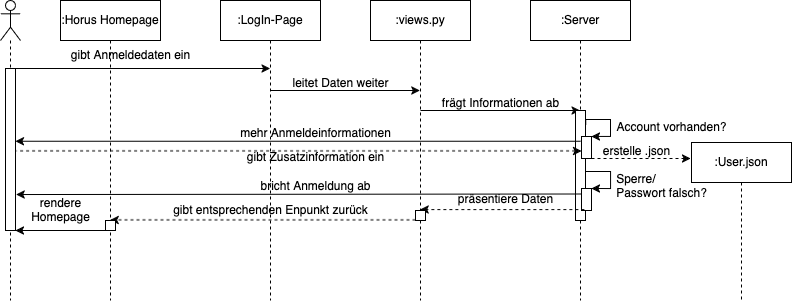

The diagram above was exported from draw.io. Its source (the exported page's mxGraphModel, read from the mxfile embedded in the PNG):
<mxGraphModel dx="1833" dy="918" grid="1" gridSize="10" guides="1" tooltips="1" connect="1" arrows="1" fold="1" page="1" pageScale="1" pageWidth="827" pageHeight="1169" math="0" shadow="0">
  <root>
    <mxCell id="0" />
    <mxCell id="1" parent="0" />
    <mxCell id="k_Ei3SZ8Xsn4BNVLhXqo-8" value="" style="shape=umlLifeline;perimeter=lifelinePerimeter;whiteSpace=wrap;html=1;container=1;dropTarget=0;collapsible=0;recursiveResize=0;outlineConnect=0;portConstraint=eastwest;newEdgeStyle={&quot;curved&quot;:0,&quot;rounded&quot;:0};participant=umlActor;" vertex="1" parent="1">
      <mxGeometry x="-70" y="360" width="20" height="300" as="geometry" />
    </mxCell>
    <mxCell id="k_Ei3SZ8Xsn4BNVLhXqo-9" value=":LogIn-Page" style="shape=umlLifeline;perimeter=lifelinePerimeter;whiteSpace=wrap;html=1;container=1;dropTarget=0;collapsible=0;recursiveResize=0;outlineConnect=0;portConstraint=eastwest;newEdgeStyle={&quot;curved&quot;:0,&quot;rounded&quot;:0};" vertex="1" parent="1">
      <mxGeometry x="150" y="360" width="100" height="300" as="geometry" />
    </mxCell>
    <mxCell id="k_Ei3SZ8Xsn4BNVLhXqo-10" value=":views.py" style="shape=umlLifeline;perimeter=lifelinePerimeter;whiteSpace=wrap;html=1;container=1;dropTarget=0;collapsible=0;recursiveResize=0;outlineConnect=0;portConstraint=eastwest;newEdgeStyle={&quot;curved&quot;:0,&quot;rounded&quot;:0};" vertex="1" parent="1">
      <mxGeometry x="300" y="360" width="100" height="300" as="geometry" />
    </mxCell>
    <mxCell id="k_Ei3SZ8Xsn4BNVLhXqo-11" value=":Server" style="shape=umlLifeline;perimeter=lifelinePerimeter;whiteSpace=wrap;html=1;container=1;dropTarget=0;collapsible=0;recursiveResize=0;outlineConnect=0;portConstraint=eastwest;newEdgeStyle={&quot;curved&quot;:0,&quot;rounded&quot;:0};" vertex="1" parent="1">
      <mxGeometry x="460" y="360" width="100" height="300" as="geometry" />
    </mxCell>
    <mxCell id="k_Ei3SZ8Xsn4BNVLhXqo-13" value="" style="endArrow=classic;html=1;rounded=0;exitX=1;exitY=0;exitDx=0;exitDy=0;" edge="1" parent="1" source="k_Ei3SZ8Xsn4BNVLhXqo-17" target="k_Ei3SZ8Xsn4BNVLhXqo-9">
      <mxGeometry width="50" height="50" relative="1" as="geometry">
        <mxPoint x="59.16666666666674" y="430" as="sourcePoint" />
        <mxPoint x="189.5" y="430" as="targetPoint" />
      </mxGeometry>
    </mxCell>
    <mxCell id="k_Ei3SZ8Xsn4BNVLhXqo-14" value="gibt Anmeldedaten ein" style="text;html=1;align=center;verticalAlign=middle;resizable=0;points=[];autosize=1;strokeColor=none;fillColor=none;" vertex="1" parent="1">
      <mxGeometry x="-10" y="400" width="140" height="30" as="geometry" />
    </mxCell>
    <mxCell id="k_Ei3SZ8Xsn4BNVLhXqo-17" value="" style="rounded=0;whiteSpace=wrap;html=1;" vertex="1" parent="1">
      <mxGeometry x="-65" y="428" width="10" height="162" as="geometry" />
    </mxCell>
    <mxCell id="k_Ei3SZ8Xsn4BNVLhXqo-18" value="" style="endArrow=classic;html=1;rounded=0;" edge="1" parent="1">
      <mxGeometry width="50" height="50" relative="1" as="geometry">
        <mxPoint x="199.99521739130438" y="450" as="sourcePoint" />
        <mxPoint x="349.43" y="450" as="targetPoint" />
      </mxGeometry>
    </mxCell>
    <mxCell id="k_Ei3SZ8Xsn4BNVLhXqo-19" value="leitet Daten weiter" style="text;html=1;align=center;verticalAlign=middle;resizable=0;points=[];autosize=1;strokeColor=none;fillColor=none;" vertex="1" parent="1">
      <mxGeometry x="210" y="428" width="120" height="30" as="geometry" />
    </mxCell>
    <mxCell id="k_Ei3SZ8Xsn4BNVLhXqo-20" value="" style="endArrow=classic;html=1;rounded=0;" edge="1" parent="1" target="k_Ei3SZ8Xsn4BNVLhXqo-11">
      <mxGeometry width="50" height="50" relative="1" as="geometry">
        <mxPoint x="350" y="470" as="sourcePoint" />
        <mxPoint x="499.43" y="470" as="targetPoint" />
      </mxGeometry>
    </mxCell>
    <mxCell id="k_Ei3SZ8Xsn4BNVLhXqo-21" value="frägt Informationen ab" style="text;html=1;align=center;verticalAlign=middle;resizable=0;points=[];autosize=1;strokeColor=none;fillColor=none;" vertex="1" parent="1">
      <mxGeometry x="360" y="448" width="140" height="30" as="geometry" />
    </mxCell>
    <mxCell id="k_Ei3SZ8Xsn4BNVLhXqo-24" style="edgeStyle=orthogonalEdgeStyle;rounded=0;orthogonalLoop=1;jettySize=auto;html=1;exitX=1.029;exitY=0.133;exitDx=0;exitDy=0;entryX=1;entryY=0;entryDx=0;entryDy=0;exitPerimeter=0;" edge="1" parent="1" source="k_Ei3SZ8Xsn4BNVLhXqo-22" target="k_Ei3SZ8Xsn4BNVLhXqo-23">
      <mxGeometry relative="1" as="geometry">
        <Array as="points">
          <mxPoint x="540" y="479" />
          <mxPoint x="540" y="496" />
        </Array>
      </mxGeometry>
    </mxCell>
    <mxCell id="k_Ei3SZ8Xsn4BNVLhXqo-22" value="" style="rounded=0;whiteSpace=wrap;html=1;" vertex="1" parent="1">
      <mxGeometry x="505" y="470" width="10" height="110" as="geometry" />
    </mxCell>
    <mxCell id="k_Ei3SZ8Xsn4BNVLhXqo-23" value="" style="rounded=0;whiteSpace=wrap;html=1;" vertex="1" parent="1">
      <mxGeometry x="511" y="496" width="10" height="22" as="geometry" />
    </mxCell>
    <mxCell id="k_Ei3SZ8Xsn4BNVLhXqo-25" value="Account vorhanden?" style="text;html=1;align=center;verticalAlign=middle;resizable=0;points=[];autosize=1;strokeColor=none;fillColor=none;" vertex="1" parent="1">
      <mxGeometry x="536" y="472" width="130" height="30" as="geometry" />
    </mxCell>
    <mxCell id="k_Ei3SZ8Xsn4BNVLhXqo-26" value=":User.json" style="shape=umlLifeline;perimeter=lifelinePerimeter;whiteSpace=wrap;html=1;container=1;dropTarget=0;collapsible=0;recursiveResize=0;outlineConnect=0;portConstraint=eastwest;newEdgeStyle={&quot;curved&quot;:0,&quot;rounded&quot;:0};" vertex="1" parent="1">
      <mxGeometry x="621" y="502" width="100" height="158" as="geometry" />
    </mxCell>
    <mxCell id="k_Ei3SZ8Xsn4BNVLhXqo-27" value="" style="endArrow=classic;html=1;rounded=0;exitX=1;exitY=1;exitDx=0;exitDy=0;dashed=1;" edge="1" parent="1" source="k_Ei3SZ8Xsn4BNVLhXqo-23">
      <mxGeometry width="50" height="50" relative="1" as="geometry">
        <mxPoint x="536" y="618" as="sourcePoint" />
        <mxPoint x="620" y="518" as="targetPoint" />
      </mxGeometry>
    </mxCell>
    <mxCell id="k_Ei3SZ8Xsn4BNVLhXqo-29" value="erstelle .json" style="text;html=1;align=center;verticalAlign=middle;resizable=0;points=[];autosize=1;strokeColor=none;fillColor=none;" vertex="1" parent="1">
      <mxGeometry x="521" y="496" width="90" height="30" as="geometry" />
    </mxCell>
    <mxCell id="k_Ei3SZ8Xsn4BNVLhXqo-30" value="" style="rounded=0;whiteSpace=wrap;html=1;" vertex="1" parent="1">
      <mxGeometry x="511" y="548" width="10" height="22" as="geometry" />
    </mxCell>
    <mxCell id="k_Ei3SZ8Xsn4BNVLhXqo-31" style="edgeStyle=orthogonalEdgeStyle;rounded=0;orthogonalLoop=1;jettySize=auto;html=1;exitX=1.029;exitY=0.133;exitDx=0;exitDy=0;entryX=1;entryY=0;entryDx=0;entryDy=0;exitPerimeter=0;" edge="1" parent="1">
      <mxGeometry relative="1" as="geometry">
        <mxPoint x="515" y="533.99" as="sourcePoint" />
        <mxPoint x="521" y="547.99" as="targetPoint" />
        <Array as="points">
          <mxPoint x="540" y="530.99" />
          <mxPoint x="540" y="547.99" />
        </Array>
      </mxGeometry>
    </mxCell>
    <mxCell id="k_Ei3SZ8Xsn4BNVLhXqo-32" value="&lt;div align=&quot;left&quot;&gt;Sperre/&lt;/div&gt;&lt;div align=&quot;left&quot;&gt;Passwort falsch?&lt;/div&gt;" style="text;html=1;align=center;verticalAlign=middle;resizable=0;points=[];autosize=1;strokeColor=none;fillColor=none;" vertex="1" parent="1">
      <mxGeometry x="536" y="526" width="110" height="40" as="geometry" />
    </mxCell>
    <mxCell id="k_Ei3SZ8Xsn4BNVLhXqo-33" value="" style="endArrow=classic;html=1;rounded=0;exitX=0.888;exitY=0.901;exitDx=0;exitDy=0;exitPerimeter=0;dashed=1;" edge="1" parent="1" source="k_Ei3SZ8Xsn4BNVLhXqo-22" target="k_Ei3SZ8Xsn4BNVLhXqo-10">
      <mxGeometry width="50" height="50" relative="1" as="geometry">
        <mxPoint x="405" y="585" as="sourcePoint" />
        <mxPoint x="455" y="535" as="targetPoint" />
      </mxGeometry>
    </mxCell>
    <mxCell id="k_Ei3SZ8Xsn4BNVLhXqo-34" value="präsentiere Daten" style="text;html=1;align=center;verticalAlign=middle;resizable=0;points=[];autosize=1;strokeColor=none;fillColor=none;" vertex="1" parent="1">
      <mxGeometry x="375" y="544" width="120" height="30" as="geometry" />
    </mxCell>
    <mxCell id="k_Ei3SZ8Xsn4BNVLhXqo-36" value="" style="rounded=0;whiteSpace=wrap;html=1;" vertex="1" parent="1">
      <mxGeometry x="345" y="570" width="10" height="10" as="geometry" />
    </mxCell>
    <mxCell id="k_Ei3SZ8Xsn4BNVLhXqo-38" value=":Horus Homepage" style="shape=umlLifeline;perimeter=lifelinePerimeter;whiteSpace=wrap;html=1;container=1;dropTarget=0;collapsible=0;recursiveResize=0;outlineConnect=0;portConstraint=eastwest;newEdgeStyle={&quot;curved&quot;:0,&quot;rounded&quot;:0};" vertex="1" parent="1">
      <mxGeometry x="-10" y="360" width="100" height="300" as="geometry" />
    </mxCell>
    <mxCell id="k_Ei3SZ8Xsn4BNVLhXqo-39" value="" style="endArrow=classic;html=1;rounded=0;exitX=0.888;exitY=0.901;exitDx=0;exitDy=0;exitPerimeter=0;dashed=1;" edge="1" parent="1" target="k_Ei3SZ8Xsn4BNVLhXqo-38">
      <mxGeometry width="50" height="50" relative="1" as="geometry">
        <mxPoint x="345" y="579.39" as="sourcePoint" />
        <mxPoint x="181" y="579.39" as="targetPoint" />
      </mxGeometry>
    </mxCell>
    <mxCell id="k_Ei3SZ8Xsn4BNVLhXqo-40" value="gibt entsprechenden Enpunkt zurück" style="text;html=1;align=center;verticalAlign=middle;resizable=0;points=[];autosize=1;strokeColor=none;fillColor=none;" vertex="1" parent="1">
      <mxGeometry x="90" y="555" width="220" height="30" as="geometry" />
    </mxCell>
    <mxCell id="k_Ei3SZ8Xsn4BNVLhXqo-41" value="" style="rounded=0;whiteSpace=wrap;html=1;" vertex="1" parent="1">
      <mxGeometry x="35" y="580" width="10" height="10" as="geometry" />
    </mxCell>
    <mxCell id="k_Ei3SZ8Xsn4BNVLhXqo-42" value="" style="endArrow=classic;html=1;rounded=0;" edge="1" parent="1">
      <mxGeometry width="50" height="50" relative="1" as="geometry">
        <mxPoint x="40" y="590" as="sourcePoint" />
        <mxPoint x="-55" y="590" as="targetPoint" />
      </mxGeometry>
    </mxCell>
    <mxCell id="k_Ei3SZ8Xsn4BNVLhXqo-43" value="&lt;div&gt;rendere&lt;/div&gt;&lt;div&gt;Homepage&lt;br&gt;&lt;/div&gt;" style="text;html=1;align=center;verticalAlign=middle;resizable=0;points=[];autosize=1;strokeColor=none;fillColor=none;" vertex="1" parent="1">
      <mxGeometry x="-50" y="550" width="80" height="40" as="geometry" />
    </mxCell>
    <mxCell id="k_Ei3SZ8Xsn4BNVLhXqo-44" value="" style="endArrow=classic;html=1;rounded=0;exitX=0;exitY=0.25;exitDx=0;exitDy=0;entryX=1.059;entryY=0.778;entryDx=0;entryDy=0;entryPerimeter=0;" edge="1" parent="1" source="k_Ei3SZ8Xsn4BNVLhXqo-30" target="k_Ei3SZ8Xsn4BNVLhXqo-17">
      <mxGeometry width="50" height="50" relative="1" as="geometry">
        <mxPoint x="-45" y="438" as="sourcePoint" />
        <mxPoint x="-60" y="554" as="targetPoint" />
      </mxGeometry>
    </mxCell>
    <mxCell id="k_Ei3SZ8Xsn4BNVLhXqo-45" value="bricht Anmeldung ab" style="text;html=1;align=center;verticalAlign=middle;resizable=0;points=[];autosize=1;strokeColor=none;fillColor=none;" vertex="1" parent="1">
      <mxGeometry x="180" y="531" width="130" height="30" as="geometry" />
    </mxCell>
    <mxCell id="k_Ei3SZ8Xsn4BNVLhXqo-46" value="" style="endArrow=classic;html=1;rounded=0;exitX=0;exitY=0.25;exitDx=0;exitDy=0;entryX=1.059;entryY=0.778;entryDx=0;entryDy=0;entryPerimeter=0;" edge="1" parent="1">
      <mxGeometry width="50" height="50" relative="1" as="geometry">
        <mxPoint x="510" y="500.75" as="sourcePoint" />
        <mxPoint x="-55" y="500.75" as="targetPoint" />
      </mxGeometry>
    </mxCell>
    <mxCell id="k_Ei3SZ8Xsn4BNVLhXqo-47" value="mehr Anmeldeinformationen" style="text;html=1;align=center;verticalAlign=middle;resizable=0;points=[];autosize=1;strokeColor=none;fillColor=none;" vertex="1" parent="1">
      <mxGeometry x="160" y="478" width="170" height="30" as="geometry" />
    </mxCell>
    <mxCell id="k_Ei3SZ8Xsn4BNVLhXqo-48" value="" style="endArrow=none;html=1;rounded=0;exitX=0;exitY=0.25;exitDx=0;exitDy=0;entryX=1.059;entryY=0.778;entryDx=0;entryDy=0;entryPerimeter=0;dashed=1;startFill=1;startArrow=classic;" edge="1" parent="1">
      <mxGeometry width="50" height="50" relative="1" as="geometry">
        <mxPoint x="511" y="510.38" as="sourcePoint" />
        <mxPoint x="-54" y="510.38" as="targetPoint" />
      </mxGeometry>
    </mxCell>
    <mxCell id="k_Ei3SZ8Xsn4BNVLhXqo-49" value="gibt Zusatzinformation ein" style="text;html=1;align=center;verticalAlign=middle;resizable=0;points=[];autosize=1;strokeColor=none;fillColor=none;" vertex="1" parent="1">
      <mxGeometry x="165" y="502" width="160" height="30" as="geometry" />
    </mxCell>
  </root>
</mxGraphModel>